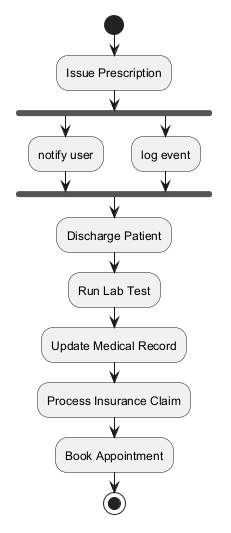

The diagram above was rendered by PlantUML. Its source (embedded in the PNG):
@startuml
skinparam monochrome true
start
:Issue Prescription;
fork
:notify user;
fork again
:log event;
end fork
:Discharge Patient;
:Run Lab Test;
:Update Medical Record;
:Process Insurance Claim;
:Book Appointment;
stop
@enduml